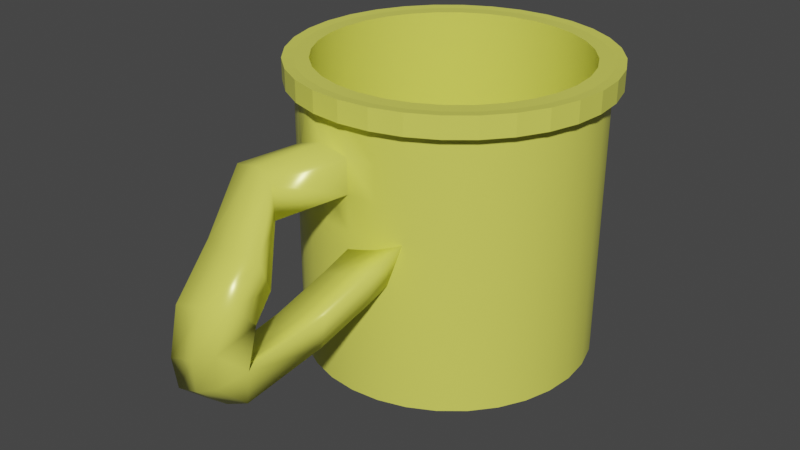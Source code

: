 # Source: pipe.blend  (saved by Blender 2.91.10; exported with 4.5.12 LTS)
import bpy
from mathutils import Matrix  # noqa: F401  (used for matrix-valued properties, if any)

bpy.ops.wm.read_factory_settings(use_empty=True)
scene = bpy.context.scene
scene.name = 'Scene'

# ---- collections
col_collection = bpy.data.collections.new('Collection'); scene.collection.children.link(col_collection)

# ---- materials (node trees are filled in below, after node groups)
mat_material = bpy.data.materials.new('Material')
mat_material.use_transparent_shadow = False

# ---- material node trees
mat_material.use_nodes = True; mat_material.node_tree.nodes.clear()
_N = mat_material.node_tree.nodes; _L = mat_material.node_tree.links
n0 = _N.new('ShaderNodeBsdfPrincipled'); n0.name = 'Principled BSDF'; n0.location = (10, 300)
n0.distribution = 'GGX'
n0.subsurface_method = 'BURLEY'
n0.inputs[0].default_value = (0.7814, 0.8, 0.1204, 1.0)
n0.inputs[1].default_value = 0.04255
n0.inputs[2].default_value = 0.2447
n0.inputs[3].default_value = 1.45
n0.inputs[13].default_value = 0.1879
n0.inputs[27].default_value = (0.0, 0.0, 0.0, 1.0)
n0.inputs[28].default_value = 1.0
n1 = _N.new('ShaderNodeOutputMaterial'); n1.name = 'Material Output'; n1.location = (300, 300)
_L.new(n0.outputs[0], n1.inputs[0])
n1.is_active_output = True

# ---- world
world_world = bpy.data.worlds.new('World'); scene.world = world_world
world_world.use_nodes = True; world_world.node_tree.nodes.clear()
_N = world_world.node_tree.nodes; _L = world_world.node_tree.links
n0 = _N.new('ShaderNodeOutputWorld'); n0.name = 'World Output'; n0.location = (300, 300)
n1 = _N.new('ShaderNodeBackground'); n1.name = 'Background'; n1.location = (10, 300)
n1.inputs[0].default_value = (0.05088, 0.05088, 0.05088, 1.0)
_L.new(n1.outputs[0], n0.inputs[0])
n0.is_active_output = True
world_world.color = (0.05088, 0.05088, 0.05088)
world_world.use_sun_shadow = False
world_world.sun_shadow_jitter_overblur = 0.0

# ---- meshes
me_cylinder = bpy.data.meshes.new('Cylinder')
me_cylinder.from_pydata([(0.0, 0.1874, -0.1874), (-7.169e-09, 0.1686, 0.1874), (0.03656, 0.1838, -0.1874), (0.0329, 0.1654, 0.1874), (0.07171, 0.1731, -0.1874), (0.06453, 0.1558, 0.1874), (0.1041, 0.1558, -0.1874), (0.09368, 0.1402, 0.1874), (0.1325, 0.1325, -0.1874), (0.1192, 0.1192, 0.1874), (0.1558, 0.1041, -0.1874), (0.1402, 0.09368, 0.1874), (0.1731, 0.07171, -0.1874), (0.1558, 0.06453, 0.1874), (0.1838, 0.03656, -0.1874), (0.1654, 0.0329, 0.1874), (0.1874, 1.415e-08, -0.1874), (0.1686, 1.127e-08, 0.1874), (0.1838, -0.03656, -0.1874), (0.1654, -0.0329, 0.1874), (0.1731, -0.07171, -0.1874), (0.1558, -0.06453, 0.1874), (0.1558, -0.1041, -0.1874), (0.1402, -0.09368, 0.1874), (0.1325, -0.1325, -0.1874), (0.1192, -0.1192, 0.1874), (0.1041, -0.1558, -0.1874), (0.09368, -0.1402, 0.1874), (0.07171, -0.1731, -0.1874), (0.06453, -0.1558, 0.1874), (0.03656, -0.1838, -0.1874), (0.0329, -0.1654, 0.1874), (-6.106e-08, -0.1874, -0.1874), (-5.53e-08, -0.1686, 0.1874), (-0.03656, -0.1838, -0.1874), (-0.0329, -0.1654, 0.1874), (-0.07171, -0.1731, -0.1874), (-0.06453, -0.1558, 0.1874), (-0.1041, -0.1558, -0.1874), (-0.09368, -0.1402, 0.1874), (-0.1325, -0.1325, -0.1874), (-0.1192, -0.1192, 0.1874), (-0.1558, -0.1041, -0.1874), (-0.1402, -0.09368, 0.1874), (-0.1731, -0.07171, -0.1874), (-0.1558, -0.06453, 0.1874), (-0.1838, -0.03656, -0.1874), (-0.1654, -0.0329, 0.1874), (-0.1874, 1.809e-07, -0.1874), (-0.1686, 1.638e-07, 0.1874), (-0.1838, 0.03656, -0.1874), (-0.1654, 0.0329, 0.1874), (-0.1731, 0.07171, -0.1874), (-0.1558, 0.06453, 0.1874), (-0.1558, 0.1041, -0.1874), (-0.1402, 0.09368, 0.1874), (-0.1325, 0.1325, -0.1874), (-0.1192, 0.1192, 0.1874), (-0.1041, 0.1558, -0.1874), (-0.09368, 0.1402, 0.1874), (-0.07171, 0.1731, -0.1874), (-0.06453, 0.1558, 0.1874), (-0.03656, 0.1838, -0.1874), (-0.0329, 0.1654, 0.1874), (0.03656, 0.1838, 0.1874), (0.0, 0.1874, 0.1874), (0.07171, 0.1731, 0.1874), (0.1041, 0.1558, 0.1874), (0.1325, 0.1325, 0.1874), (0.1558, 0.1041, 0.1874), (0.1731, 0.07171, 0.1874), (0.1838, 0.03656, 0.1874), (0.1874, 1.415e-08, 0.1874), (0.1838, -0.03656, 0.1874), (0.1731, -0.07171, 0.1874), (0.1558, -0.1041, 0.1874), (0.1325, -0.1325, 0.1874), (0.1041, -0.1558, 0.1874), (0.07171, -0.1731, 0.1874), (0.03656, -0.1838, 0.1874), (-6.106e-08, -0.1874, 0.1874), (-0.03656, -0.1838, 0.1874), (-0.07171, -0.1731, 0.1874), (-0.1041, -0.1558, 0.1874), (-0.1325, -0.1325, 0.1874), (-0.1558, -0.1041, 0.1874), (-0.1731, -0.07171, 0.1874), (-0.1838, -0.03656, 0.1874), (-0.1874, 1.809e-07, 0.1874), (-0.1838, 0.03656, 0.1874), (-0.1731, 0.07171, 0.1874), (-0.1558, 0.1041, 0.1874), (-0.1325, 0.1325, 0.1874), (-0.1041, 0.1558, 0.1874), (-0.07171, 0.1731, 0.1874), (-0.03656, 0.1838, 0.1874), (0.0329, 0.1654, 0.1449), (-1.018e-08, 0.1686, 0.1449), (0.06453, 0.1558, 0.1449), (0.09368, 0.1402, 0.1449), (0.1192, 0.1192, 0.1449), (0.1402, 0.09368, 0.1449), (0.1558, 0.06453, 0.1449), (0.1654, 0.0329, 0.1449), (0.1686, 1.127e-08, 0.1449), (0.1654, -0.0329, 0.1449), (0.1558, -0.06453, 0.1449), (0.1402, -0.09368, 0.1449), (0.1192, -0.1192, 0.1449), (0.09368, -0.1402, 0.1449), (0.06453, -0.1558, 0.1449), (0.0329, -0.1654, 0.1449), (-5.831e-08, -0.1686, 0.1449), (-0.0329, -0.1654, 0.1449), (-0.06453, -0.1558, 0.1449), (-0.09368, -0.1402, 0.1449), (-0.1192, -0.1192, 0.1449), (-0.1402, -0.09368, 0.1449), (-0.1558, -0.06453, 0.1449), (-0.1654, -0.0329, 0.1449), (-0.1686, 1.638e-07, 0.1449), (-0.1654, 0.0329, 0.1449), (-0.1558, 0.06453, 0.1449), (-0.1402, 0.09368, 0.1449), (-0.1192, 0.1192, 0.1449), (-0.09368, 0.1402, 0.1449), (-0.06453, 0.1558, 0.1449), (-0.0329, 0.1654, 0.1449), (0.0, 0.1874, 0.1624), (0.03656, 0.1838, 0.1624), (0.07171, 0.1731, 0.1624), (0.1041, 0.1558, 0.1624), (0.1325, 0.1325, 0.1624), (0.1558, 0.1041, 0.1624), (0.1731, 0.07171, 0.1624), (0.1838, 0.03656, 0.1624), (0.1874, 1.415e-08, 0.1624), (0.1838, -0.03656, 0.1624), (0.1731, -0.07171, 0.1624), (0.1558, -0.1041, 0.1624), (0.1325, -0.1325, 0.1624), (0.1041, -0.1558, 0.1624), (0.07171, -0.1731, 0.1624), (0.03656, -0.1838, 0.1624), (-6.106e-08, -0.1874, 0.1624), (-0.03656, -0.1838, 0.1624), (-0.07171, -0.1731, 0.1624), (-0.1041, -0.1558, 0.1624), (-0.1325, -0.1325, 0.1624), (-0.1558, -0.1041, 0.1624), (-0.1731, -0.07171, 0.1624), (-0.1838, -0.03656, 0.1624), (-0.1874, 1.809e-07, 0.1624), (-0.1838, 0.03656, 0.1624), (-0.1731, 0.07171, 0.1624), (-0.1558, 0.1041, 0.1624), (-0.1325, 0.1325, 0.1624), (-0.1041, 0.1558, 0.1624), (-0.07171, 0.1731, 0.1624), (-0.03656, 0.1838, 0.1624), (0.03912, 0.1967, 0.1883), (-1.562e-09, 0.2005, 0.1883), (-1.562e-09, 0.2005, 0.1615), (0.07674, 0.1853, 0.1883), (0.1114, 0.1667, 0.1883), (0.1418, 0.1418, 0.1883), (0.1667, 0.1114, 0.1883), (0.1853, 0.07674, 0.1883), (0.1967, 0.03912, 0.1883), (0.2005, 1.131e-08, 0.1883), (0.1967, -0.03912, 0.1883), (0.1853, -0.07674, 0.1883), (0.1667, -0.1114, 0.1883), (0.1418, -0.1418, 0.1883), (0.1114, -0.1667, 0.1883), (0.07674, -0.1853, 0.1883), (0.03912, -0.1967, 0.1883), (-6.69e-08, -0.2005, 0.1883), (-0.03912, -0.1967, 0.1883), (-0.07674, -0.1853, 0.1883), (-0.1114, -0.1667, 0.1883), (-0.1418, -0.1418, 0.1883), (-0.1667, -0.1114, 0.1883), (-0.1853, -0.07674, 0.1883), (-0.1967, -0.03912, 0.1883), (-0.2005, 1.898e-07, 0.1883), (-0.1967, 0.03912, 0.1883), (-0.1853, 0.07674, 0.1883), (-0.1667, 0.1114, 0.1883), (-0.1418, 0.1418, 0.1883), (-0.1114, 0.1667, 0.1883), (-0.07674, 0.1853, 0.1883), (-0.03912, 0.1967, 0.1883), (0.03912, 0.1967, 0.1615), (0.07674, 0.1853, 0.1615), (0.1114, 0.1667, 0.1615), (0.1418, 0.1418, 0.1615), (0.1667, 0.1114, 0.1615), (0.1853, 0.07674, 0.1615), (0.1967, 0.03912, 0.1615), (0.2005, 1.131e-08, 0.1615), (0.1967, -0.03912, 0.1615), (0.1853, -0.07674, 0.1615), (0.1667, -0.1114, 0.1615), (0.1418, -0.1418, 0.1615), (0.1114, -0.1667, 0.1615), (0.07674, -0.1853, 0.1615), (0.03912, -0.1967, 0.1615), (-6.69e-08, -0.2005, 0.1615), (-0.03912, -0.1967, 0.1615), (-0.07674, -0.1853, 0.1615), (-0.1114, -0.1667, 0.1615), (-0.1418, -0.1418, 0.1615), (-0.1667, -0.1114, 0.1615), (-0.1853, -0.07674, 0.1615), (-0.1967, -0.03912, 0.1615), (-0.2005, 1.898e-07, 0.1615), (-0.1967, 0.03912, 0.1615), (-0.1853, 0.07674, 0.1615), (-0.1667, 0.1114, 0.1615), (-0.1418, 0.1418, 0.1615), (-0.1114, 0.1667, 0.1615), (-0.07674, 0.1853, 0.1615), (-0.03912, 0.1967, 0.1615), (0.0329, 0.1654, -0.1497), (-2.32e-08, 0.1686, -0.1497), (0.06453, 0.1558, -0.1497), (0.09368, 0.1402, -0.1497), (0.1192, 0.1192, -0.1497), (0.1402, 0.09368, -0.1497), (0.1558, 0.06453, -0.1497), (0.1654, 0.0329, -0.1497), (0.1686, 1.127e-08, -0.1497), (0.1654, -0.0329, -0.1497), (0.1558, -0.06453, -0.1497), (0.1402, -0.09368, -0.1497), (0.1192, -0.1192, -0.1497), (0.09368, -0.1402, -0.1497), (0.06453, -0.1558, -0.1497), (0.0329, -0.1654, -0.1497), (-7.133e-08, -0.1686, -0.1497), (-0.0329, -0.1654, -0.1497), (-0.06453, -0.1558, -0.1497), (-0.09368, -0.1402, -0.1497), (-0.1192, -0.1192, -0.1497), (-0.1402, -0.09368, -0.1497), (-0.1558, -0.06453, -0.1497), (-0.1654, -0.0329, -0.1497), (-0.1686, 1.638e-07, -0.1497), (-0.1654, 0.0329, -0.1497), (-0.1558, 0.06453, -0.1497), (-0.1402, 0.09368, -0.1497), (-0.1192, 0.1192, -0.1497), (-0.09368, 0.1402, -0.1497), (-0.06453, 0.1558, -0.1497), (-0.0329, 0.1654, -0.1497), (0.03656, 0.1838, 0.0731), (0.07171, 0.1731, 0.0731), (0.1041, 0.1558, 0.0731), (0.1325, 0.1325, 0.0731), (0.1558, 0.1041, 0.0731), (0.1731, 0.07171, 0.0731), (0.1838, 0.03656, 0.0731), (0.1874, 1.415e-08, 0.0731), (0.1838, -0.03656, 0.0731), (0.1731, -0.07171, 0.0731), (0.1558, -0.1041, 0.0731), (0.1325, -0.1325, 0.0731), (0.1041, -0.1558, 0.0731), (0.07171, -0.1731, 0.0731), (0.03656, -0.1838, 0.0731), (-6.106e-08, -0.1874, 0.0731), (-0.03656, -0.1838, 0.0731), (-0.07171, -0.1731, 0.0731), (-0.1041, -0.1558, 0.0731), (-0.1325, -0.1325, 0.0731), (-0.1558, -0.1041, 0.0731), (-0.1731, -0.07171, 0.0731), (-0.1838, -0.03656, 0.0731), (-0.1874, 1.809e-07, 0.0731), (-0.1838, 0.03656, 0.0731), (-0.1731, 0.07171, 0.0731), (-0.1558, 0.1041, 0.0731), (-0.1325, 0.1325, 0.0731), (-0.1041, 0.1558, 0.0731), (-0.07171, 0.1731, 0.0731), (-0.03656, 0.1838, 0.0731), (0.0, 0.1874, 0.0731), (0.03656, 0.1838, 0.02718), (0.07171, 0.1731, 0.02718), (0.1041, 0.1558, 0.02718), (0.1325, 0.1325, 0.02718), (0.1558, 0.1041, 0.02718), (0.1731, 0.07171, 0.02718), (0.1838, 0.03656, 0.02718), (0.1874, 1.415e-08, 0.02718), (0.1838, -0.03656, 0.02718), (0.1731, -0.07171, 0.02718), (0.1558, -0.1041, 0.02718), (0.1325, -0.1325, 0.02718), (0.1041, -0.1558, 0.02718), (0.07171, -0.1731, 0.02718), (0.03656, -0.1838, 0.02718), (-6.106e-08, -0.1874, 0.02718), (-0.03656, -0.1838, 0.02718), (-0.07171, -0.1731, 0.02718), (-0.1041, -0.1558, 0.02718), (-0.1325, -0.1325, 0.02718), (-0.1558, -0.1041, 0.02718), (-0.1731, -0.07171, 0.02718), (-0.1838, -0.03656, 0.02718), (-0.1874, 1.809e-07, 0.02718), (-0.1838, 0.03656, 0.02718), (-0.1731, 0.07171, 0.02718), (-0.1558, 0.1041, 0.02718), (-0.1325, 0.1325, 0.02718), (-0.1041, 0.1558, 0.02718), (-0.07171, 0.1731, 0.02718), (-0.03656, 0.1838, 0.02718), (0.0, 0.1874, 0.02718), (0.0, 0.1874, 0.1178), (0.03656, 0.1838, 0.1178), (0.07171, 0.1731, 0.1178), (0.1041, 0.1558, 0.1178), (0.1325, 0.1325, 0.1178), (0.1558, 0.1041, 0.1178), (0.1731, 0.07171, 0.1178), (0.1838, 0.03656, 0.1178), (0.1874, 1.415e-08, 0.1178), (0.1838, -0.03656, 0.1178), (0.1731, -0.07171, 0.1178), (0.1558, -0.1041, 0.1178), (0.1325, -0.1325, 0.1178), (0.1041, -0.1558, 0.1178), (0.07171, -0.1731, 0.1178), (0.03656, -0.1838, 0.1178), (-6.106e-08, -0.1874, 0.1178), (-0.04516, -0.1797, 0.1214), (-0.07997, -0.1759, 0.1103), (-0.1041, -0.1558, 0.1178), (-0.1325, -0.1325, 0.1178), (-0.1558, -0.1041, 0.1178), (-0.1731, -0.07171, 0.1178), (-0.1838, -0.03656, 0.1178), (-0.1874, 1.809e-07, 0.1178), (-0.1838, 0.03656, 0.1178), (-0.1731, 0.07171, 0.1178), (-0.1558, 0.1041, 0.1178), (-0.1325, 0.1325, 0.1178), (-0.1041, 0.1558, 0.1178), (-0.07171, 0.1731, 0.1178), (-0.03656, 0.1838, 0.1178), (-0.01715, -0.2837, 0.1142), (-0.02047, -0.2787, 0.06991), (-0.04467, -0.2771, 0.1249), (-0.05685, -0.2748, 0.07308), (-0.0804, -0.2728, 0.1175), (-0.09171, -0.2638, 0.07692), (0.01216, -0.3349, 0.05486), (0.009234, -0.3181, 0.01358), (-0.02426, -0.3396, 0.05551), (-0.02719, -0.3229, 0.01423), (-0.06079, -0.3377, 0.05888), (-0.06372, -0.3209, 0.0176), (0.01596, -0.3776, 0.02496), (0.01847, -0.3498, -0.009908), (-0.01751, -0.3882, 0.01413), (-0.015, -0.3604, -0.02074), (-0.05326, -0.3933, 0.007446), (-0.05075, -0.3655, -0.02743), (-0.0009661, -0.3905, -0.03605), (0.0101, -0.3569, -0.0668), (-0.03359, -0.3955, -0.05218), (-0.02328, -0.3619, -0.08131), (-0.0685, -0.3956, -0.06361), (-0.05861, -0.3616, -0.09137), (-0.01866, -0.3791, -0.09112), (-0.005857, -0.348, -0.1201), (-0.05117, -0.3804, -0.1082), (-0.03905, -0.3493, -0.1357), (-0.08565, -0.3768, -0.1203), (-0.07388, -0.3455, -0.1468), (-0.02654, -0.2764, -0.04756), (-0.04265, -0.2617, -0.1031), (0.04268, -0.2719, -0.02445), (0.008965, -0.2769, -0.03817), (0.02583, -0.2644, -0.07765), (-0.007676, -0.2658, -0.09264), (-0.008111, -0.22, -0.01268), (-0.02417, -0.2053, -0.06824), (0.06109, -0.2156, 0.0105), (0.02739, -0.2205, -0.003254), (0.04429, -0.208, -0.0427), (0.01079, -0.2094, -0.05773), (0.0006865, -0.1745, 0.01174), (-0.01606, -0.1719, -0.04548), (0.06922, -0.1607, 0.03311), (0.03607, -0.1706, 0.02081), (0.05224, -0.1646, -0.02043), (0.01904, -0.1713, -0.03466)], [], [(70, 71, 168, 167), (134, 133, 197, 198), (135, 134, 198, 199), (87, 88, 185, 184), (136, 135, 199, 200), (78, 79, 176, 175), (69, 70, 167, 166), (137, 136, 200, 201), (95, 65, 161, 192), (138, 137, 201, 202), (86, 87, 184, 183), (139, 138, 202, 203), (77, 78, 175, 174), (68, 69, 166, 165), (140, 139, 203, 204), (94, 95, 192, 191), (141, 140, 204, 205), (85, 86, 183, 182), (142, 141, 205, 206), (76, 77, 174, 173), (67, 68, 165, 164), (143, 142, 206, 207), (93, 94, 191, 190), (144, 143, 207, 208), (84, 85, 182, 181), (145, 144, 208, 209), (75, 76, 173, 172), (66, 67, 164, 163), (146, 145, 209, 210), (92, 93, 190, 189), (13, 11, 101, 102), (147, 146, 210, 211), (83, 84, 181, 180), (0, 2, 4, 6, 8, 10, 12, 14, 16, 18, 20, 22, 24, 26, 28, 30, 32, 34, 36, 38, 40, 42, 44, 46, 48, 50, 52, 54, 56, 58, 60, 62), (1, 3, 64, 65), (3, 5, 66, 64), (5, 7, 67, 66), (7, 9, 68, 67), (9, 11, 69, 68), (11, 13, 70, 69), (13, 15, 71, 70), (15, 17, 72, 71), (17, 19, 73, 72), (19, 21, 74, 73), (21, 23, 75, 74), (23, 25, 76, 75), (25, 27, 77, 76), (27, 29, 78, 77), (29, 31, 79, 78), (31, 33, 80, 79), (33, 35, 81, 80), (35, 37, 82, 81), (37, 39, 83, 82), (39, 41, 84, 83), (41, 43, 85, 84), (43, 45, 86, 85), (45, 47, 87, 86), (47, 49, 88, 87), (49, 51, 89, 88), (51, 53, 90, 89), (53, 55, 91, 90), (55, 57, 92, 91), (57, 59, 93, 92), (59, 61, 94, 93), (61, 63, 95, 94), (63, 1, 65, 95), (122, 121, 249, 250), (41, 39, 115, 116), (15, 13, 102, 103), (43, 41, 116, 117), (17, 15, 103, 104), (45, 43, 117, 118), (19, 17, 104, 105), (47, 45, 118, 119), (21, 19, 105, 106), (49, 47, 119, 120), (23, 21, 106, 107), (51, 49, 120, 121), (25, 23, 107, 108), (53, 51, 121, 122), (27, 25, 108, 109), (55, 53, 122, 123), (29, 27, 109, 110), (3, 1, 97, 96), (57, 55, 123, 124), (31, 29, 110, 111), (5, 3, 96, 98), (59, 57, 124, 125), (33, 31, 111, 112), (7, 5, 98, 99), (61, 59, 125, 126), (35, 33, 112, 113), (9, 7, 99, 100), (63, 61, 126, 127), (37, 35, 113, 114), (11, 9, 100, 101), (1, 63, 127, 97), (39, 37, 114, 115), (351, 159, 128, 320), (350, 158, 159, 351), (349, 157, 158, 350), (348, 156, 157, 349), (347, 155, 156, 348), (346, 154, 155, 347), (345, 153, 154, 346), (344, 152, 153, 345), (343, 151, 152, 344), (342, 150, 151, 343), (341, 149, 150, 342), (340, 148, 149, 341), (339, 147, 148, 340), (338, 146, 147, 339), (337, 145, 146, 338), (336, 144, 145, 337), (335, 143, 144, 336), (334, 142, 143, 335), (333, 141, 142, 334), (332, 140, 141, 333), (331, 139, 140, 332), (330, 138, 139, 331), (329, 137, 138, 330), (328, 136, 137, 329), (327, 135, 136, 328), (326, 134, 135, 327), (325, 133, 134, 326), (324, 132, 133, 325), (323, 131, 132, 324), (322, 130, 131, 323), (321, 129, 130, 322), (320, 128, 129, 321), (162, 161, 160, 193), (193, 160, 163, 194), (194, 163, 164, 195), (195, 164, 165, 196), (196, 165, 166, 197), (197, 166, 167, 198), (198, 167, 168, 199), (199, 168, 169, 200), (200, 169, 170, 201), (201, 170, 171, 202), (202, 171, 172, 203), (203, 172, 173, 204), (204, 173, 174, 205), (205, 174, 175, 206), (206, 175, 176, 207), (207, 176, 177, 208), (208, 177, 178, 209), (209, 178, 179, 210), (210, 179, 180, 211), (211, 180, 181, 212), (212, 181, 182, 213), (213, 182, 183, 214), (214, 183, 184, 215), (215, 184, 185, 216), (216, 185, 186, 217), (217, 186, 187, 218), (218, 187, 188, 219), (219, 188, 189, 220), (220, 189, 190, 221), (221, 190, 191, 222), (222, 191, 192, 223), (223, 192, 161, 162), (128, 159, 223, 162), (79, 80, 177, 176), (133, 132, 196, 197), (159, 158, 222, 223), (88, 89, 186, 185), (132, 131, 195, 196), (158, 157, 221, 222), (131, 130, 194, 195), (71, 72, 169, 168), (157, 156, 220, 221), (80, 81, 178, 177), (130, 129, 193, 194), (156, 155, 219, 220), (89, 90, 187, 186), (129, 128, 162, 193), (155, 154, 218, 219), (72, 73, 170, 169), (154, 153, 217, 218), (81, 82, 179, 178), (65, 64, 160, 161), (153, 152, 216, 217), (90, 91, 188, 187), (152, 151, 215, 216), (73, 74, 171, 170), (151, 150, 214, 215), (82, 83, 180, 179), (150, 149, 213, 214), (91, 92, 189, 188), (64, 66, 163, 160), (149, 148, 212, 213), (74, 75, 172, 171), (148, 147, 211, 212), (224, 225, 255, 254, 253, 252, 251, 250, 249, 248, 247, 246, 245, 244, 243, 242, 241, 240, 239, 238, 237, 236, 235, 234, 233, 232, 231, 230, 229, 228, 227, 226), (109, 108, 236, 237), (123, 122, 250, 251), (110, 109, 237, 238), (96, 97, 225, 224), (124, 123, 251, 252), (111, 110, 238, 239), (98, 96, 224, 226), (125, 124, 252, 253), (112, 111, 239, 240), (99, 98, 226, 227), (126, 125, 253, 254), (113, 112, 240, 241), (100, 99, 227, 228), (127, 126, 254, 255), (114, 113, 241, 242), (101, 100, 228, 229), (97, 127, 255, 225), (115, 114, 242, 243), (102, 101, 229, 230), (116, 115, 243, 244), (103, 102, 230, 231), (117, 116, 244, 245), (104, 103, 231, 232), (118, 117, 245, 246), (105, 104, 232, 233), (119, 118, 246, 247), (106, 105, 233, 234), (120, 119, 247, 248), (107, 106, 234, 235), (121, 120, 248, 249), (108, 107, 235, 236), (319, 287, 256, 288), (288, 256, 257, 289), (289, 257, 258, 290), (290, 258, 259, 291), (291, 259, 260, 292), (292, 260, 261, 293), (293, 261, 262, 294), (294, 262, 263, 295), (295, 263, 264, 296), (296, 264, 265, 297), (297, 265, 266, 298), (298, 266, 267, 299), (299, 267, 268, 300), (300, 268, 269, 301), (301, 269, 270, 302), (302, 270, 271, 303), (303, 271, 272, 304), (304, 272, 273, 305), (305, 273, 274, 306), (306, 274, 275, 307), (307, 275, 276, 308), (308, 276, 277, 309), (309, 277, 278, 310), (310, 278, 279, 311), (311, 279, 280, 312), (312, 280, 281, 313), (313, 281, 282, 314), (314, 282, 283, 315), (315, 283, 284, 316), (316, 284, 285, 317), (317, 285, 286, 318), (318, 286, 287, 319), (62, 318, 319, 0), (60, 317, 318, 62), (58, 316, 317, 60), (56, 315, 316, 58), (54, 314, 315, 56), (52, 313, 314, 54), (50, 312, 313, 52), (48, 311, 312, 50), (46, 310, 311, 48), (44, 309, 310, 46), (42, 308, 309, 44), (40, 307, 308, 42), (38, 306, 307, 40), (36, 305, 306, 38), (34, 304, 305, 36), (32, 303, 304, 34), (30, 302, 303, 32), (28, 301, 302, 30), (26, 300, 301, 28), (24, 299, 300, 26), (22, 298, 299, 24), (20, 297, 298, 22), (18, 296, 297, 20), (16, 295, 296, 18), (14, 294, 295, 16), (12, 293, 294, 14), (10, 292, 293, 12), (8, 291, 292, 10), (6, 290, 291, 8), (4, 289, 290, 6), (2, 288, 289, 4), (0, 319, 288, 2), (287, 320, 321, 256), (256, 321, 322, 257), (257, 322, 323, 258), (258, 323, 324, 259), (259, 324, 325, 260), (260, 325, 326, 261), (261, 326, 327, 262), (262, 327, 328, 263), (263, 328, 329, 264), (264, 329, 330, 265), (265, 330, 331, 266), (266, 331, 332, 267), (267, 332, 333, 268), (268, 333, 334, 269), (269, 334, 335, 270), (270, 335, 336, 271), (271, 336, 352, 353), (338, 273, 357, 356), (273, 338, 339, 274), (274, 339, 340, 275), (275, 340, 341, 276), (276, 341, 342, 277), (277, 342, 343, 278), (278, 343, 344, 279), (279, 344, 345, 280), (280, 345, 346, 281), (281, 346, 347, 282), (282, 347, 348, 283), (283, 348, 349, 284), (284, 349, 350, 285), (285, 350, 351, 286), (286, 351, 320, 287), (355, 353, 359, 361), (352, 354, 360, 358), (272, 271, 353, 355), (336, 337, 354, 352), (273, 272, 355, 357), (337, 338, 356, 354), (362, 363, 369, 368), (363, 361, 367, 369), (354, 356, 362, 360), (357, 355, 361, 363), (356, 357, 363, 362), (353, 352, 358, 359), (366, 368, 374, 372), (367, 365, 371, 373), (359, 358, 364, 365), (358, 360, 366, 364), (361, 359, 365, 367), (360, 362, 368, 366), (371, 370, 376, 377), (374, 375, 381, 380), (369, 367, 373, 375), (368, 369, 375, 374), (365, 364, 370, 371), (364, 366, 372, 370), (377, 376, 378, 379), (379, 378, 380, 381), (370, 372, 378, 376), (371, 377, 386, 384), (372, 374, 380, 378), (381, 375, 382, 383), (382, 385, 391, 388), (387, 383, 389, 393), (375, 373, 385, 382), (377, 379, 387, 386), (379, 381, 383, 387), (373, 371, 384, 385), (392, 393, 399, 398), (390, 392, 398, 396), (383, 382, 388, 389), (384, 386, 392, 390), (386, 387, 393, 392), (385, 384, 390, 391), (397, 396, 398, 399), (394, 397, 399, 395), (391, 390, 396, 397), (393, 389, 395, 399), (388, 391, 397, 394), (389, 388, 394, 395)])
me_cylinder.polygons.foreach_set('use_smooth', [0, 0, 0, 0, 0, 0, 0, 0, 0, 0, 0, 0, 0, 0, 0, 0, 0, 0, 0, 0, 0, 0, 0, 0, 0, 0, 0, 0, 0, 0, 1, 0, 0, 0, 0, 0, 0, 0, 0, 0, 0, 0, 0, 0, 0, 0, 0, 0, 0, 0, 0, 0, 0, 0, 0, 0, 0, 0, 0, 0, 0, 0, 0, 0, 0, 0, 1, 1, 1, 1, 1, 1, 1, 1, 1, 1, 1, 1, 1, 1, 1, 1, 1, 1, 1, 1, 1, 1, 1, 1, 1, 1, 1, 1, 1, 1, 1, 1, 1, 1, 1, 1, 1, 1, 1, 1, 1, 1, 1, 1, 1, 1, 1, 1, 1, 1, 1, 1, 1, 1, 1, 1, 1, 1, 1, 1, 1, 1, 1, 1, 0, 0, 0, 0, 0, 0, 0, 0, 0, 0, 0, 0, 0, 0, 0, 0, 0, 0, 0, 0, 0, 0, 0, 0, 0, 0, 0, 0, 0, 0, 0, 0, 0, 0, 0, 0, 0, 0, 0, 0, 0, 0, 0, 0, 0, 0, 0, 0, 0, 0, 0, 0, 0, 0, 0, 0, 0, 0, 0, 0, 0, 0, 0, 0, 0, 1, 1, 1, 1, 1, 1, 1, 1, 1, 1, 1, 1, 1, 1, 1, 1, 1, 1, 1, 1, 1, 1, 1, 1, 1, 1, 1, 1, 1, 1, 1, 1, 1, 1, 1, 1, 1, 1, 1, 1, 1, 1, 1, 1, 1, 1, 1, 1, 1, 1, 1, 1, 1, 1, 1, 1, 1, 1, 1, 1, 1, 1, 1, 1, 1, 1, 1, 1, 1, 1, 1, 1, 1, 1, 1, 1, 1, 1, 1, 1, 1, 1, 1, 1, 1, 1, 1, 1, 1, 1, 1, 1, 1, 1, 1, 1, 1, 1, 1, 1, 1, 1, 1, 1, 1, 1, 1, 1, 1, 1, 1, 1, 1, 1, 1, 1, 1, 1, 1, 1, 1, 1, 1, 1, 1, 1, 1, 1, 1, 1, 1, 1, 1, 1, 1, 1, 1, 1, 1, 1, 1, 1, 1, 1, 1, 1, 1, 1, 1, 1, 1, 1, 1, 1, 1, 1, 1, 1, 1, 1, 1, 1, 1, 1, 1, 1, 1, 1, 1, 1, 1, 1, 1, 1, 1])
_k = set([(1, 3), (1, 63), (3, 5), (5, 7), (7, 9), (9, 11), (11, 13), (13, 15), (15, 17), (17, 19), (19, 21), (21, 23), (23, 25), (25, 27), (27, 29), (29, 31), (31, 33), (33, 35), (35, 37), (37, 39), (39, 41), (41, 43), (43, 45), (45, 47), (47, 49), (49, 51), (51, 53), (53, 55), (55, 57), (57, 59), (59, 61), (61, 63)])
me_cylinder.attributes.new('sharp_edge', 'BOOLEAN', 'EDGE').data.foreach_set('value', [ (min(e.vertices), max(e.vertices)) in _k for e in me_cylinder.edges])
_uv = me_cylinder.uv_layers.new(name='UVMap')
_uv.uv.foreach_set('vector', [0.4717, 0.3418, 0.4854, 0.2968, 0.4854, 0.2968, 0.4717, 0.3418, 0.8125, 0.9667, 0.8438, 0.9667, 0.8438, 0.9667, 0.8125, 0.9667, 0.7812, 0.9667, 0.8125, 0.9667, 0.8125, 0.9667, 0.7812, 0.9667, 0.01461, 0.2032, 0.01, 0.25, 0.01, 0.25, 0.01461, 0.2032, 0.75, 0.9667, 0.7812, 0.9667, 0.7812, 0.9667, 0.75, 0.9667, 0.3418, 0.02827, 0.2968, 0.01461, 0.2968, 0.01461, 0.3418, 0.02827, 0.4496, 0.3833, 0.4717, 0.3418, 0.4717, 0.3418, 0.4496, 0.3833, 0.7188, 0.9667, 0.75, 0.9667, 0.75, 0.9667, 0.7188, 0.9667, 0.2032, 0.4854, 0.25, 0.49, 0.25, 0.49, 0.2032, 0.4854, 0.6875, 0.9667, 0.7188, 0.9667, 0.7188, 0.9667, 0.6875, 0.9667, 0.02827, 0.1582, 0.01461, 0.2032, 0.01461, 0.2032, 0.02827, 0.1582, 0.6562, 0.9667, 0.6875, 0.9667, 0.6875, 0.9667, 0.6562, 0.9667, 0.3833, 0.05045, 0.3418, 0.02827, 0.3418, 0.02827, 0.3833, 0.05045, 0.4197, 0.4197, 0.4496, 0.3833, 0.4496, 0.3833, 0.4197, 0.4197, 0.625, 0.9667, 0.6562, 0.9667, 0.6562, 0.9667, 0.625, 0.9667, 0.1582, 0.4717, 0.2032, 0.4854, 0.2032, 0.4854, 0.1582, 0.4717, 0.5938, 0.9667, 0.625, 0.9667, 0.625, 0.9667, 0.5938, 0.9667, 0.05045, 0.1167, 0.02827, 0.1582, 0.02827, 0.1582, 0.05045, 0.1167, 0.5625, 0.9667, 0.5938, 0.9667, 0.5938, 0.9667, 0.5625, 0.9667, 0.4197, 0.08029, 0.3833, 0.05045, 0.3833, 0.05045, 0.4197, 0.08029, 0.3833, 0.4496, 0.4197, 0.4197, 0.4197, 0.4197, 0.3833, 0.4496, 0.5312, 0.9667, 0.5625, 0.9667, 0.5625, 0.9667, 0.5312, 0.9667, 0.1167, 0.4496, 0.1582, 0.4717, 0.1582, 0.4717, 0.1167, 0.4496, 0.5, 0.9667, 0.5312, 0.9667, 0.5312, 0.9667, 0.5, 0.9667, 0.08029, 0.08029, 0.05045, 0.1167, 0.05045, 0.1167, 0.08029, 0.08029, 0.4688, 0.9667, 0.5, 0.9667, 0.5, 0.9667, 0.4688, 0.9667, 0.4496, 0.1167, 0.4197, 0.08029, 0.4197, 0.08029, 0.4496, 0.1167, 0.3418, 0.4717, 0.3833, 0.4496, 0.3833, 0.4496, 0.3418, 0.4717, 0.4375, 0.9667, 0.4688, 0.9667, 0.4688, 0.9667, 0.4375, 0.9667, 0.08029, 0.4197, 0.1167, 0.4496, 0.1167, 0.4496, 0.08029, 0.4197, 0.4495, 0.3326, 0.4296, 0.37, 0.4296, 0.37, 0.4495, 0.3326, 0.4062, 0.9667, 0.4375, 0.9667, 0.4375, 0.9667, 0.4062, 0.9667, 0.1167, 0.05045, 0.08029, 0.08029, 0.08029, 0.08029, 0.1167, 0.05045, 0.75, 0.49, 0.7968, 0.4854, 0.8418, 0.4717, 0.8833, 0.4496, 0.9197, 0.4197, 0.9496, 0.3833, 0.9717, 0.3418, 0.9854, 0.2968, 0.99, 0.25, 0.9854, 0.2032, 0.9717, 0.1582, 0.9496, 0.1167, 0.9197, 0.08029, 0.8833, 0.05045, 0.8418, 0.02827, 0.7968, 0.01461, 0.75, 0.01, 0.7032, 0.01461, 0.6582, 0.02827, 0.6167, 0.05045, 0.5803, 0.08029, 0.5504, 0.1167, 0.5283, 0.1582, 0.5146, 0.2032, 0.51, 0.25, 0.5146, 0.2968, 0.5283, 0.3418, 0.5504, 0.3833, 0.5803, 0.4197, 0.6167, 0.4496, 0.6582, 0.4717, 0.7032, 0.4854, 0.25, 0.466, 0.2921, 0.4618, 0.2968, 0.4854, 0.25, 0.49, 0.2921, 0.4618, 0.3326, 0.4495, 0.3418, 0.4717, 0.2968, 0.4854, 0.3326, 0.4495, 0.37, 0.4296, 0.3833, 0.4496, 0.3418, 0.4717, 0.37, 0.4296, 0.4027, 0.4027, 0.4197, 0.4197, 0.3833, 0.4496, 0.4027, 0.4027, 0.4296, 0.37, 0.4496, 0.3833, 0.4197, 0.4197, 0.4296, 0.37, 0.4495, 0.3326, 0.4717, 0.3418, 0.4496, 0.3833, 0.4495, 0.3326, 0.4618, 0.2921, 0.4854, 0.2968, 0.4717, 0.3418, 0.4618, 0.2921, 0.466, 0.25, 0.49, 0.25, 0.4854, 0.2968, 0.466, 0.25, 0.4618, 0.2079, 0.4854, 0.2032, 0.49, 0.25, 0.4618, 0.2079, 0.4495, 0.1674, 0.4717, 0.1582, 0.4854, 0.2032, 0.4495, 0.1674, 0.4296, 0.13, 0.4496, 0.1167, 0.4717, 0.1582, 0.4296, 0.13, 0.4027, 0.0973, 0.4197, 0.08029, 0.4496, 0.1167, 0.4027, 0.0973, 0.37, 0.07044, 0.3833, 0.05045, 0.4197, 0.08029, 0.37, 0.07044, 0.3326, 0.05049, 0.3418, 0.02827, 0.3833, 0.05045, 0.3326, 0.05049, 0.2921, 0.0382, 0.2968, 0.01461, 0.3418, 0.02827, 0.2921, 0.0382, 0.25, 0.03405, 0.25, 0.01, 0.2968, 0.01461, 0.25, 0.03405, 0.2079, 0.0382, 0.2032, 0.01461, 0.25, 0.01, 0.2079, 0.0382, 0.1674, 0.05049, 0.1582, 0.02827, 0.2032, 0.01461, 0.1674, 0.05049, 0.13, 0.07044, 0.1167, 0.05045, 0.1582, 0.02827, 0.13, 0.07044, 0.0973, 0.0973, 0.08029, 0.08029, 0.1167, 0.05045, 0.0973, 0.0973, 0.07044, 0.13, 0.05045, 0.1167, 0.08029, 0.08029, 0.07044, 0.13, 0.05049, 0.1674, 0.02827, 0.1582, 0.05045, 0.1167, 0.05049, 0.1674, 0.0382, 0.2079, 0.01461, 0.2032, 0.02827, 0.1582, 0.0382, 0.2079, 0.03405, 0.25, 0.01, 0.25, 0.01461, 0.2032, 0.03405, 0.25, 0.0382, 0.2921, 0.01461, 0.2968, 0.01, 0.25, 0.0382, 0.2921, 0.05049, 0.3326, 0.02827, 0.3418, 0.01461, 0.2968, 0.05049, 0.3326, 0.07044, 0.37, 0.05045, 0.3833, 0.02827, 0.3418, 0.07044, 0.37, 0.0973, 0.4027, 0.08029, 0.4197, 0.05045, 0.3833, 0.0973, 0.4027, 0.13, 0.4296, 0.1167, 0.4496, 0.08029, 0.4197, 0.13, 0.4296, 0.1674, 0.4495, 0.1582, 0.4717, 0.1167, 0.4496, 0.1674, 0.4495, 0.2079, 0.4618, 0.2032, 0.4854, 0.1582, 0.4717, 0.2079, 0.4618, 0.25, 0.466, 0.25, 0.49, 0.2032, 0.4854, 0.05049, 0.3326, 0.0382, 0.2921, 0.0382, 0.2921, 0.05049, 0.3326, 0.0973, 0.0973, 0.13, 0.07044, 0.13, 0.07044, 0.0973, 0.0973, 0.4618, 0.2921, 0.4495, 0.3326, 0.4495, 0.3326, 0.4618, 0.2921, 0.07044, 0.13, 0.0973, 0.0973, 0.0973, 0.0973, 0.07044, 0.13, 0.466, 0.25, 0.4618, 0.2921, 0.4618, 0.2921, 0.466, 0.25, 0.05049, 0.1674, 0.07044, 0.13, 0.07044, 0.13, 0.05049, 0.1674, 0.4618, 0.2079, 0.466, 0.25, 0.466, 0.25, 0.4618, 0.2079, 0.0382, 0.2079, 0.05049, 0.1674, 0.05049, 0.1674, 0.0382, 0.2079, 0.4495, 0.1674, 0.4618, 0.2079, 0.4618, 0.2079, 0.4495, 0.1674, 0.03405, 0.25, 0.0382, 0.2079, 0.0382, 0.2079, 0.03405, 0.25, 0.4296, 0.13, 0.4495, 0.1674, 0.4495, 0.1674, 0.4296, 0.13, 0.0382, 0.2921, 0.03405, 0.25, 0.03405, 0.25, 0.0382, 0.2921, 0.4027, 0.0973, 0.4296, 0.13, 0.4296, 0.13, 0.4027, 0.0973, 0.05049, 0.3326, 0.0382, 0.2921, 0.0382, 0.2921, 0.05049, 0.3326, 0.37, 0.07044, 0.4027, 0.0973, 0.4027, 0.0973, 0.37, 0.07044, 0.07044, 0.37, 0.05049, 0.3326, 0.05049, 0.3326, 0.07044, 0.37, 0.3326, 0.05049, 0.37, 0.07044, 0.37, 0.07044, 0.3326, 0.05049, 0.2921, 0.4618, 0.25, 0.466, 0.25, 0.466, 0.2921, 0.4618, 0.0973, 0.4027, 0.07044, 0.37, 0.07044, 0.37, 0.0973, 0.4027, 0.2921, 0.0382, 0.3326, 0.05049, 0.3326, 0.05049, 0.2921, 0.0382, 0.3326, 0.4495, 0.2921, 0.4618, 0.2921, 0.4618, 0.3326, 0.4495, 0.13, 0.4296, 0.0973, 0.4027, 0.0973, 0.4027, 0.13, 0.4296, 0.25, 0.03405, 0.2921, 0.0382, 0.2921, 0.0382, 0.25, 0.03405, 0.37, 0.4296, 0.3326, 0.4495, 0.3326, 0.4495, 0.37, 0.4296, 0.1674, 0.4495, 0.13, 0.4296, 0.13, 0.4296, 0.1674, 0.4495, 0.2079, 0.0382, 0.25, 0.03405, 0.25, 0.03405, 0.2079, 0.0382, 0.4027, 0.4027, 0.37, 0.4296, 0.37, 0.4296, 0.4027, 0.4027, 0.2079, 0.4618, 0.1674, 0.4495, 0.1674, 0.4495, 0.2079, 0.4618, 0.1674, 0.05049, 0.2079, 0.0382, 0.2079, 0.0382, 0.1674, 0.05049, 0.4296, 0.37, 0.4027, 0.4027, 0.4027, 0.4027, 0.4296, 0.37, 0.25, 0.466, 0.2079, 0.4618, 0.2079, 0.4618, 0.25, 0.466, 0.13, 0.07044, 0.1674, 0.05049, 0.1674, 0.05049, 0.13, 0.07044, 0.03125, 0.9071, 0.03125, 0.9667, 0.0, 0.9667, 0.0, 0.9071, 0.0625, 0.9071, 0.0625, 0.9667, 0.03125, 0.9667, 0.03125, 0.9071, 0.09375, 0.9071, 0.09375, 0.9667, 0.0625, 0.9667, 0.0625, 0.9071, 0.125, 0.9071, 0.125, 0.9667, 0.09375, 0.9667, 0.09375, 0.9071, 0.1562, 0.9071, 0.1562, 0.9667, 0.125, 0.9667, 0.125, 0.9071, 0.1875, 0.9071, 0.1875, 0.9667, 0.1562, 0.9667, 0.1562, 0.9071, 0.2188, 0.9071, 0.2188, 0.9667, 0.1875, 0.9667, 0.1875, 0.9071, 0.25, 0.9071, 0.25, 0.9667, 0.2188, 0.9667, 0.2188, 0.9071, 0.2812, 0.9071, 0.2812, 0.9667, 0.25, 0.9667, 0.25, 0.9071, 0.3125, 0.9071, 0.3125, 0.9667, 0.2812, 0.9667, 0.2812, 0.9071, 0.3438, 0.9071, 0.3437, 0.9667, 0.3125, 0.9667, 0.3125, 0.9071, 0.375, 0.9071, 0.375, 0.9667, 0.3437, 0.9667, 0.3438, 0.9071, 0.4062, 0.9071, 0.4062, 0.9667, 0.375, 0.9667, 0.375, 0.9071, 0.4375, 0.9071, 0.4375, 0.9667, 0.4062, 0.9667, 0.4062, 0.9071, 0.4688, 0.9071, 0.4688, 0.9667, 0.4375, 0.9667, 0.4375, 0.9071, 0.5, 0.9071, 0.5, 0.9667, 0.4688, 0.9667, 0.4688, 0.9071, 0.5312, 0.9071, 0.5312, 0.9667, 0.5, 0.9667, 0.5, 0.9071, 0.5625, 0.9071, 0.5625, 0.9667, 0.5312, 0.9667, 0.5312, 0.9071, 0.5938, 0.9071, 0.5938, 0.9667, 0.5625, 0.9667, 0.5625, 0.9071, 0.625, 0.9071, 0.625, 0.9667, 0.5938, 0.9667, 0.5938, 0.9071, 0.6562, 0.9071, 0.6562, 0.9667, 0.625, 0.9667, 0.625, 0.9071, 0.6875, 0.9071, 0.6875, 0.9667, 0.6562, 0.9667, 0.6562, 0.9071, 0.7188, 0.9071, 0.7188, 0.9667, 0.6875, 0.9667, 0.6875, 0.9071, 0.75, 0.9071, 0.75, 0.9667, 0.7188, 0.9667, 0.7188, 0.9071, 0.7812, 0.9071, 0.7812, 0.9667, 0.75, 0.9667, 0.75, 0.9071, 0.8125, 0.9071, 0.8125, 0.9667, 0.7812, 0.9667, 0.7812, 0.9071, 0.8438, 0.9071, 0.8438, 0.9667, 0.8125, 0.9667, 0.8125, 0.9071, 0.875, 0.9071, 0.875, 0.9667, 0.8438, 0.9667, 0.8438, 0.9071, 0.9062, 0.9071, 0.9062, 0.9667, 0.875, 0.9667, 0.875, 0.9071, 0.9375, 0.9071, 0.9375, 0.9667, 0.9062, 0.9667, 0.9062, 0.9071, 0.9688, 0.9071, 0.9688, 0.9667, 0.9375, 0.9667, 0.9375, 0.9071, 1.0, 0.9071, 1.0, 0.9667, 0.9688, 0.9667, 0.9688, 0.9071, 1.0, 0.9667, 1.0, 1.0, 0.9688, 1.0, 0.9688, 0.9667, 0.9688, 0.9667, 0.9688, 1.0, 0.9375, 1.0, 0.9375, 0.9667, 0.9375, 0.9667, 0.9375, 1.0, 0.9062, 1.0, 0.9062, 0.9667, 0.9062, 0.9667, 0.9062, 1.0, 0.875, 1.0, 0.875, 0.9667, 0.875, 0.9667, 0.875, 1.0, 0.8438, 1.0, 0.8438, 0.9667, 0.8438, 0.9667, 0.8438, 1.0, 0.8125, 1.0, 0.8125, 0.9667, 0.8125, 0.9667, 0.8125, 1.0, 0.7812, 1.0, 0.7812, 0.9667, 0.7812, 0.9667, 0.7812, 1.0, 0.75, 1.0, 0.75, 0.9667, 0.75, 0.9667, 0.75, 1.0, 0.7188, 1.0, 0.7188, 0.9667, 0.7188, 0.9667, 0.7188, 1.0, 0.6875, 1.0, 0.6875, 0.9667, 0.6875, 0.9667, 0.6875, 1.0, 0.6562, 1.0, 0.6562, 0.9667, 0.6562, 0.9667, 0.6562, 1.0, 0.625, 1.0, 0.625, 0.9667, 0.625, 0.9667, 0.625, 1.0, 0.5938, 1.0, 0.5938, 0.9667, 0.5938, 0.9667, 0.5938, 1.0, 0.5625, 1.0, 0.5625, 0.9667, 0.5625, 0.9667, 0.5625, 1.0, 0.5312, 1.0, 0.5312, 0.9667, 0.5312, 0.9667, 0.5312, 1.0, 0.5, 1.0, 0.5, 0.9667, 0.5, 0.9667, 0.5, 1.0, 0.4688, 1.0, 0.4688, 0.9667, 0.4688, 0.9667, 0.4688, 1.0, 0.4375, 1.0, 0.4375, 0.9667, 0.4375, 0.9667, 0.4375, 1.0, 0.4062, 1.0, 0.4062, 0.9667, 0.4062, 0.9667, 0.4062, 1.0, 0.375, 1.0, 0.375, 0.9667, 0.375, 0.9667, 0.375, 1.0, 0.3438, 1.0, 0.3437, 0.9667, 0.3437, 0.9667, 0.3438, 1.0, 0.3125, 1.0, 0.3125, 0.9667, 0.3125, 0.9667, 0.3125, 1.0, 0.2812, 1.0, 0.2812, 0.9667, 0.2812, 0.9667, 0.2812, 1.0, 0.25, 1.0, 0.25, 0.9667, 0.25, 0.9667, 0.25, 1.0, 0.2188, 1.0, 0.2188, 0.9667, 0.2188, 0.9667, 0.2188, 1.0, 0.1875, 1.0, 0.1875, 0.9667, 0.1875, 0.9667, 0.1875, 1.0, 0.1562, 1.0, 0.1562, 0.9667, 0.1562, 0.9667, 0.1562, 1.0, 0.125, 1.0, 0.125, 0.9667, 0.125, 0.9667, 0.125, 1.0, 0.09375, 1.0, 0.09375, 0.9667, 0.09375, 0.9667, 0.09375, 1.0, 0.0625, 1.0, 0.0625, 0.9667, 0.0625, 0.9667, 0.0625, 1.0, 0.03125, 1.0, 0.03125, 0.9667, 0.03125, 0.9667, 0.03125, 1.0, 0.0, 1.0, 0.0, 0.9667, 0.0, 0.9667, 0.03125, 0.9667, 0.03125, 0.9667, 0.0, 0.9667, 0.2968, 0.01461, 0.25, 0.01, 0.25, 0.01, 0.2968, 0.01461, 0.8438, 0.9667, 0.875, 0.9667, 0.875, 0.9667, 0.8438, 0.9667, 0.03125, 0.9667, 0.0625, 0.9667, 0.0625, 0.9667, 0.03125, 0.9667, 0.01, 0.25, 0.01461, 0.2968, 0.01461, 0.2968, 0.01, 0.25, 0.875, 0.9667, 0.9062, 0.9667, 0.9062, 0.9667, 0.875, 0.9667, 0.0625, 0.9667, 0.09375, 0.9667, 0.09375, 0.9667, 0.0625, 0.9667, 0.9062, 0.9667, 0.9375, 0.9667, 0.9375, 0.9667, 0.9062, 0.9667, 0.4854, 0.2968, 0.49, 0.25, 0.49, 0.25, 0.4854, 0.2968, 0.09375, 0.9667, 0.125, 0.9667, 0.125, 0.9667, 0.09375, 0.9667, 0.25, 0.01, 0.2032, 0.01461, 0.2032, 0.01461, 0.25, 0.01, 0.9375, 0.9667, 0.9688, 0.9667, 0.9688, 0.9667, 0.9375, 0.9667, 0.125, 0.9667, 0.1562, 0.9667, 0.1562, 0.9667, 0.125, 0.9667, 0.01461, 0.2968, 0.02827, 0.3418, 0.02827, 0.3418, 0.01461, 0.2968, 0.9688, 0.9667, 1.0, 0.9667, 1.0, 0.9667, 0.9688, 0.9667, 0.1562, 0.9667, 0.1875, 0.9667, 0.1875, 0.9667, 0.1562, 0.9667, 0.49, 0.25, 0.4854, 0.2032, 0.4854, 0.2032, 0.49, 0.25, 0.1875, 0.9667, 0.2188, 0.9667, 0.2188, 0.9667, 0.1875, 0.9667, 0.2032, 0.01461, 0.1582, 0.02827, 0.1582, 0.02827, 0.2032, 0.01461, 0.25, 0.49, 0.2968, 0.4854, 0.2968, 0.4854, 0.25, 0.49, 0.2188, 0.9667, 0.25, 0.9667, 0.25, 0.9667, 0.2188, 0.9667, 0.02827, 0.3418, 0.05045, 0.3833, 0.05045, 0.3833, 0.02827, 0.3418, 0.25, 0.9667, 0.2812, 0.9667, 0.2812, 0.9667, 0.25, 0.9667, 0.4854, 0.2032, 0.4717, 0.1582, 0.4717, 0.1582, 0.4854, 0.2032, 0.2812, 0.9667, 0.3125, 0.9667, 0.3125, 0.9667, 0.2812, 0.9667, 0.1582, 0.02827, 0.1167, 0.05045, 0.1167, 0.05045, 0.1582, 0.02827, 0.3125, 0.9667, 0.3437, 0.9667, 0.3437, 0.9667, 0.3125, 0.9667, 0.05045, 0.3833, 0.08029, 0.4197, 0.08029, 0.4197, 0.05045, 0.3833, 0.2968, 0.4854, 0.3418, 0.4717, 0.3418, 0.4717, 0.2968, 0.4854, 0.3437, 0.9667, 0.375, 0.9667, 0.375, 0.9667, 0.3437, 0.9667, 0.4717, 0.1582, 0.4496, 0.1167, 0.4496, 0.1167, 0.4717, 0.1582, 0.375, 0.9667, 0.4062, 0.9667, 0.4062, 0.9667, 0.375, 0.9667, 0.2921, 0.4618, 0.25, 0.466, 0.2079, 0.4618, 0.1674, 0.4495, 0.13, 0.4296, 0.0973, 0.4027, 0.07044, 0.37, 0.05049, 0.3326, 0.0382, 0.2921, 0.03405, 0.25, 0.0382, 0.2079, 0.05049, 0.1674, 0.07044, 0.13, 0.0973, 0.0973, 0.13, 0.07044, 0.1674, 0.05049, 0.2079, 0.0382, 0.25, 0.03405, 0.2921, 0.0382, 0.3326, 0.05049, 0.37, 0.07044, 0.4027, 0.0973, 0.4296, 0.13, 0.4495, 0.1674, 0.4618, 0.2079, 0.466, 0.25, 0.4618, 0.2921, 0.4495, 0.3326, 0.4296, 0.37, 0.4027, 0.4027, 0.37, 0.4296, 0.3326, 0.4495, 0.37, 0.07044, 0.4027, 0.0973, 0.4027, 0.0973, 0.37, 0.07044, 0.07044, 0.37, 0.05049, 0.3326, 0.05049, 0.3326, 0.07044, 0.37, 0.3326, 0.05049, 0.37, 0.07044, 0.37, 0.07044, 0.3326, 0.05049, 0.2921, 0.4618, 0.25, 0.466, 0.25, 0.466, 0.2921, 0.4618, 0.0973, 0.4027, 0.07044, 0.37, 0.07044, 0.37, 0.0973, 0.4027, 0.2921, 0.0382, 0.3326, 0.05049, 0.3326, 0.05049, 0.2921, 0.0382, 0.3326, 0.4495, 0.2921, 0.4618, 0.2921, 0.4618, 0.3326, 0.4495, 0.13, 0.4296, 0.0973, 0.4027, 0.0973, 0.4027, 0.13, 0.4296, 0.25, 0.03405, 0.2921, 0.0382, 0.2921, 0.0382, 0.25, 0.03405, 0.37, 0.4296, 0.3326, 0.4495, 0.3326, 0.4495, 0.37, 0.4296, 0.1674, 0.4495, 0.13, 0.4296, 0.13, 0.4296, 0.1674, 0.4495, 0.2079, 0.0382, 0.25, 0.03405, 0.25, 0.03405, 0.2079, 0.0382, 0.4027, 0.4027, 0.37, 0.4296, 0.37, 0.4296, 0.4027, 0.4027, 0.2079, 0.4618, 0.1674, 0.4495, 0.1674, 0.4495, 0.2079, 0.4618, 0.1674, 0.05049, 0.2079, 0.0382, 0.2079, 0.0382, 0.1674, 0.05049, 0.4296, 0.37, 0.4027, 0.4027, 0.4027, 0.4027, 0.4296, 0.37, 0.25, 0.466, 0.2079, 0.4618, 0.2079, 0.4618, 0.25, 0.466, 0.13, 0.07044, 0.1674, 0.05049, 0.1674, 0.05049, 0.13, 0.07044, 0.4495, 0.3326, 0.4296, 0.37, 0.4296, 0.37, 0.4495, 0.3326, 0.0973, 0.0973, 0.13, 0.07044, 0.13, 0.07044, 0.0973, 0.0973, 0.4618, 0.2921, 0.4495, 0.3326, 0.4495, 0.3326, 0.4618, 0.2921, 0.07044, 0.13, 0.0973, 0.0973, 0.0973, 0.0973, 0.07044, 0.13, 0.466, 0.25, 0.4618, 0.2921, 0.4618, 0.2921, 0.466, 0.25, 0.05049, 0.1674, 0.07044, 0.13, 0.07044, 0.13, 0.05049, 0.1674, 0.4618, 0.2079, 0.466, 0.25, 0.466, 0.25, 0.4618, 0.2079, 0.0382, 0.2079, 0.05049, 0.1674, 0.05049, 0.1674, 0.0382, 0.2079, 0.4495, 0.1674, 0.4618, 0.2079, 0.4618, 0.2079, 0.4495, 0.1674, 0.03405, 0.25, 0.0382, 0.2079, 0.0382, 0.2079, 0.03405, 0.25, 0.4296, 0.13, 0.4495, 0.1674, 0.4495, 0.1674, 0.4296, 0.13, 0.0382, 0.2921, 0.03405, 0.25, 0.03405, 0.25, 0.0382, 0.2921, 0.4027, 0.0973, 0.4296, 0.13, 0.4296, 0.13, 0.4027, 0.0973, 1.0, 0.7863, 1.0, 0.8475, 0.9688, 0.8475, 0.9688, 0.7863, 0.9688, 0.7863, 0.9688, 0.8475, 0.9375, 0.8475, 0.9375, 0.7863, 0.9375, 0.7863, 0.9375, 0.8475, 0.9062, 0.8475, 0.9062, 0.7863, 0.9062, 0.7863, 0.9062, 0.8475, 0.875, 0.8475, 0.875, 0.7863, 0.875, 0.7863, 0.875, 0.8475, 0.8438, 0.8475, 0.8438, 0.7863, 0.8438, 0.7863, 0.8438, 0.8475, 0.8125, 0.8475, 0.8125, 0.7863, 0.8125, 0.7863, 0.8125, 0.8475, 0.7812, 0.8475, 0.7812, 0.7863, 0.7812, 0.7863, 0.7812, 0.8475, 0.75, 0.8475, 0.75, 0.7863, 0.75, 0.7863, 0.75, 0.8475, 0.7188, 0.8475, 0.7188, 0.7863, 0.7188, 0.7863, 0.7188, 0.8475, 0.6875, 0.8475, 0.6875, 0.7863, 0.6875, 0.7863, 0.6875, 0.8475, 0.6562, 0.8475, 0.6562, 0.7863, 0.6562, 0.7863, 0.6562, 0.8475, 0.625, 0.8475, 0.625, 0.7863, 0.625, 0.7863, 0.625, 0.8475, 0.5938, 0.8475, 0.5938, 0.7863, 0.5938, 0.7863, 0.5938, 0.8475, 0.5625, 0.8475, 0.5625, 0.7863, 0.5625, 0.7863, 0.5625, 0.8475, 0.5312, 0.8475, 0.5312, 0.7863, 0.5312, 0.7863, 0.5312, 0.8475, 0.5, 0.8475, 0.5, 0.7863, 0.5, 0.7863, 0.5, 0.8475, 0.4688, 0.8475, 0.4688, 0.7863, 0.4688, 0.7863, 0.4688, 0.8475, 0.4375, 0.8475, 0.4375, 0.7863, 0.4375, 0.7863, 0.4375, 0.8475, 0.4062, 0.8475, 0.4062, 0.7863, 0.4062, 0.7863, 0.4062, 0.8475, 0.375, 0.8475, 0.375, 0.7863, 0.375, 0.7863, 0.375, 0.8475, 0.3438, 0.8475, 0.3438, 0.7863, 0.3438, 0.7863, 0.3438, 0.8475, 0.3125, 0.8475, 0.3125, 0.7863, 0.3125, 0.7863, 0.3125, 0.8475, 0.2812, 0.8475, 0.2812, 0.7863, 0.2812, 0.7863, 0.2812, 0.8475, 0.25, 0.8475, 0.25, 0.7863, 0.25, 0.7863, 0.25, 0.8475, 0.2188, 0.8475, 0.2188, 0.7863, 0.2188, 0.7863, 0.2188, 0.8475, 0.1875, 0.8475, 0.1875, 0.7863, 0.1875, 0.7863, 0.1875, 0.8475, 0.1562, 0.8475, 0.1562, 0.7863, 0.1562, 0.7863, 0.1562, 0.8475, 0.125, 0.8475, 0.125, 0.7863, 0.125, 0.7863, 0.125, 0.8475, 0.09375, 0.8475, 0.09375, 0.7863, 0.09375, 0.7863, 0.09375, 0.8475, 0.0625, 0.8475, 0.0625, 0.7863, 0.0625, 0.7863, 0.0625, 0.8475, 0.03125, 0.8475, 0.03125, 0.7863, 0.03125, 0.7863, 0.03125, 0.8475, 0.0, 0.8475, 0.0, 0.7863, 0.03125, 0.5, 0.03125, 0.7863, 0.0, 0.7863, 0.0, 0.5, 0.0625, 0.5, 0.0625, 0.7863, 0.03125, 0.7863, 0.03125, 0.5, 0.09375, 0.5, 0.09375, 0.7863, 0.0625, 0.7863, 0.0625, 0.5, 0.125, 0.5, 0.125, 0.7863, 0.09375, 0.7863, 0.09375, 0.5, 0.1562, 0.5, 0.1562, 0.7863, 0.125, 0.7863, 0.125, 0.5, 0.1875, 0.5, 0.1875, 0.7863, 0.1562, 0.7863, 0.1562, 0.5, 0.2188, 0.5, 0.2188, 0.7863, 0.1875, 0.7863, 0.1875, 0.5, 0.25, 0.5, 0.25, 0.7863, 0.2188, 0.7863, 0.2188, 0.5, 0.2812, 0.5, 0.2812, 0.7863, 0.25, 0.7863, 0.25, 0.5, 0.3125, 0.5, 0.3125, 0.7863, 0.2812, 0.7863, 0.2812, 0.5, 0.3438, 0.5, 0.3438, 0.7863, 0.3125, 0.7863, 0.3125, 0.5, 0.375, 0.5, 0.375, 0.7863, 0.3438, 0.7863, 0.3438, 0.5, 0.4062, 0.5, 0.4062, 0.7863, 0.375, 0.7863, 0.375, 0.5, 0.4375, 0.5, 0.4375, 0.7863, 0.4062, 0.7863, 0.4062, 0.5, 0.4688, 0.5, 0.4688, 0.7863, 0.4375, 0.7863, 0.4375, 0.5, 0.5, 0.5, 0.5, 0.7863, 0.4688, 0.7863, 0.4688, 0.5, 0.5312, 0.5, 0.5312, 0.7863, 0.5, 0.7863, 0.5, 0.5, 0.5625, 0.5, 0.5625, 0.7863, 0.5312, 0.7863, 0.5312, 0.5, 0.5938, 0.5, 0.5938, 0.7863, 0.5625, 0.7863, 0.5625, 0.5, 0.625, 0.5, 0.625, 0.7863, 0.5938, 0.7863, 0.5938, 0.5, 0.6562, 0.5, 0.6562, 0.7863, 0.625, 0.7863, 0.625, 0.5, 0.6875, 0.5, 0.6875, 0.7863, 0.6562, 0.7863, 0.6562, 0.5, 0.7188, 0.5, 0.7188, 0.7863, 0.6875, 0.7863, 0.6875, 0.5, 0.75, 0.5, 0.75, 0.7863, 0.7188, 0.7863, 0.7188, 0.5, 0.7812, 0.5, 0.7812, 0.7863, 0.75, 0.7863, 0.75, 0.5, 0.8125, 0.5, 0.8125, 0.7863, 0.7812, 0.7863, 0.7812, 0.5, 0.8438, 0.5, 0.8438, 0.7863, 0.8125, 0.7863, 0.8125, 0.5, 0.875, 0.5, 0.875, 0.7863, 0.8438, 0.7863, 0.8438, 0.5, 0.9062, 0.5, 0.9062, 0.7863, 0.875, 0.7863, 0.875, 0.5, 0.9375, 0.5, 0.9375, 0.7863, 0.9062, 0.7863, 0.9062, 0.5, 0.9688, 0.5, 0.9688, 0.7863, 0.9375, 0.7863, 0.9375, 0.5, 1.0, 0.5, 1.0, 0.7863, 0.9688, 0.7863, 0.9688, 0.5, 1.0, 0.8475, 1.0, 0.9071, 0.9688, 0.9071, 0.9688, 0.8475, 0.9688, 0.8475, 0.9688, 0.9071, 0.9375, 0.9071, 0.9375, 0.8475, 0.9375, 0.8475, 0.9375, 0.9071, 0.9062, 0.9071, 0.9062, 0.8475, 0.9062, 0.8475, 0.9062, 0.9071, 0.875, 0.9071, 0.875, 0.8475, 0.875, 0.8475, 0.875, 0.9071, 0.8438, 0.9071, 0.8438, 0.8475, 0.8438, 0.8475, 0.8438, 0.9071, 0.8125, 0.9071, 0.8125, 0.8475, 0.8125, 0.8475, 0.8125, 0.9071, 0.7812, 0.9071, 0.7812, 0.8475, 0.7812, 0.8475, 0.7812, 0.9071, 0.75, 0.9071, 0.75, 0.8475, 0.75, 0.8475, 0.75, 0.9071, 0.7188, 0.9071, 0.7188, 0.8475, 0.7188, 0.8475, 0.7188, 0.9071, 0.6875, 0.9071, 0.6875, 0.8475, 0.6875, 0.8475, 0.6875, 0.9071, 0.6562, 0.9071, 0.6562, 0.8475, 0.6562, 0.8475, 0.6562, 0.9071, 0.625, 0.9071, 0.625, 0.8475, 0.625, 0.8475, 0.625, 0.9071, 0.5938, 0.9071, 0.5938, 0.8475, 0.5938, 0.8475, 0.5938, 0.9071, 0.5625, 0.9071, 0.5625, 0.8475, 0.5625, 0.8475, 0.5625, 0.9071, 0.5312, 0.9071, 0.5312, 0.8475, 0.5312, 0.8475, 0.5312, 0.9071, 0.5, 0.9071, 0.5, 0.8475, 0.5, 0.8475, 0.5, 0.9071, 0.5, 0.9071, 0.5, 0.8475, 0.4375, 0.9071, 0.4375, 0.8475, 0.4375, 0.8475, 0.4375, 0.9071, 0.4375, 0.8475, 0.4375, 0.9071, 0.4062, 0.9071, 0.4062, 0.8475, 0.4062, 0.8475, 0.4062, 0.9071, 0.375, 0.9071, 0.375, 0.8475, 0.375, 0.8475, 0.375, 0.9071, 0.3438, 0.9071, 0.3438, 0.8475, 0.3438, 0.8475, 0.3438, 0.9071, 0.3125, 0.9071, 0.3125, 0.8475, 0.3125, 0.8475, 0.3125, 0.9071, 0.2812, 0.9071, 0.2812, 0.8475, 0.2812, 0.8475, 0.2812, 0.9071, 0.25, 0.9071, 0.25, 0.8475, 0.25, 0.8475, 0.25, 0.9071, 0.2188, 0.9071, 0.2188, 0.8475, 0.2188, 0.8475, 0.2188, 0.9071, 0.1875, 0.9071, 0.1875, 0.8475, 0.1875, 0.8475, 0.1875, 0.9071, 0.1562, 0.9071, 0.1562, 0.8475, 0.1562, 0.8475, 0.1562, 0.9071, 0.125, 0.9071, 0.125, 0.8475, 0.125, 0.8475, 0.125, 0.9071, 0.09375, 0.9071, 0.09375, 0.8475, 0.09375, 0.8475, 0.09375, 0.9071, 0.0625, 0.9071, 0.0625, 0.8475, 0.0625, 0.8475, 0.0625, 0.9071, 0.03125, 0.9071, 0.03125, 0.8475, 0.03125, 0.8475, 0.03125, 0.9071, 0.0, 0.9071, 0.0, 0.8475, 0.4688, 0.8475, 0.5, 0.8475, 0.5, 0.8475, 0.4688, 0.8475, 0.5, 0.9071, 0.4688, 0.9071, 0.4688, 0.9071, 0.5, 0.9071, 0.4688, 0.8475, 0.5, 0.8475, 0.5, 0.8475, 0.4688, 0.8475, 0.5, 0.9071, 0.4688, 0.9071, 0.4688, 0.9071, 0.5, 0.9071, 0.4375, 0.8475, 0.4688, 0.8475, 0.4688, 0.8475, 0.4375, 0.8475, 0.4688, 0.9071, 0.4375, 0.9071, 0.4375, 0.9071, 0.4688, 0.9071, 0.4375, 0.9071, 0.4375, 0.8475, 0.4375, 0.8475, 0.4375, 0.9071, 0.4375, 0.8475, 0.4688, 0.8475, 0.4688, 0.8475, 0.4375, 0.8475, 0.4688, 0.9071, 0.4375, 0.9071, 0.4375, 0.9071, 0.4688, 0.9071, 0.4375, 0.8475, 0.4688, 0.8475, 0.4688, 0.8475, 0.4375, 0.8475, 0.4375, 0.9071, 0.4375, 0.8475, 0.4375, 0.8475, 0.4375, 0.9071, 0.5, 0.8475, 0.5, 0.9071, 0.5, 0.9071, 0.5, 0.8475, 0.4688, 0.9071, 0.4375, 0.9071, 0.4375, 0.9071, 0.4688, 0.9071, 0.4688, 0.8475, 0.5, 0.8475, 0.5, 0.8475, 0.4688, 0.8475, 0.5, 0.8475, 0.5, 0.9071, 0.5, 0.9071, 0.5, 0.8475, 0.5, 0.9071, 0.4688, 0.9071, 0.4688, 0.9071, 0.5, 0.9071, 0.4688, 0.8475, 0.5, 0.8475, 0.5, 0.8475, 0.4688, 0.8475, 0.4688, 0.9071, 0.4375, 0.9071, 0.4375, 0.9071, 0.4688, 0.9071, 0.5, 0.8475, 0.5, 0.9071, 0.5, 0.9071, 0.5, 0.8475, 0.4375, 0.9071, 0.4375, 0.8475, 0.4375, 0.8475, 0.4375, 0.9071, 0.4375, 0.8475, 0.4688, 0.8475, 0.4688, 0.8475, 0.4375, 0.8475, 0.4375, 0.9071, 0.4375, 0.8475, 0.4375, 0.8475, 0.4375, 0.9071, 0.5, 0.8475, 0.5, 0.9071, 0.5, 0.9071, 0.5, 0.8475, 0.5, 0.9071, 0.4688, 0.9071, 0.4688, 0.9071, 0.5, 0.9071, 0.5, 0.8475, 0.5, 0.9071, 0.4688, 0.9071, 0.4688, 0.8475, 0.4688, 0.8475, 0.4688, 0.9071, 0.4375, 0.9071, 0.4375, 0.8475, 0.5, 0.9071, 0.4688, 0.9071, 0.4688, 0.9071, 0.5, 0.9071, 0.5, 0.8475, 0.5, 0.8475, 0.5, 0.8475, 0.5, 0.8475, 0.4688, 0.9071, 0.4375, 0.9071, 0.4375, 0.9071, 0.4688, 0.9071, 0.4375, 0.8475, 0.4375, 0.8475, 0.4375, 0.8475, 0.4375, 0.8475, 0.4375, 0.8475, 0.4688, 0.8475, 0.4688, 0.8475, 0.4375, 0.8475, 0.4688, 0.8475, 0.4375, 0.8475, 0.4375, 0.8475, 0.4688, 0.8475, 0.4375, 0.8475, 0.4688, 0.8475, 0.4688, 0.8475, 0.4375, 0.8475, 0.5, 0.8475, 0.4688, 0.8475, 0.4688, 0.8475, 0.5, 0.8475, 0.4688, 0.8475, 0.4375, 0.8475, 0.4375, 0.8475, 0.4688, 0.8475, 0.4688, 0.8475, 0.5, 0.8475, 0.5, 0.8475, 0.4688, 0.8475, 0.5, 0.8475, 0.4688, 0.8475, 0.4688, 0.8475, 0.5, 0.8475, 0.5, 0.8475, 0.5, 0.8475, 0.5, 0.8475, 0.5, 0.8475, 0.4375, 0.8475, 0.4375, 0.8475, 0.4375, 0.8475, 0.4375, 0.8475, 0.5, 0.8475, 0.5, 0.8475, 0.5, 0.8475, 0.5, 0.8475, 0.5, 0.8475, 0.4688, 0.8475, 0.4688, 0.8475, 0.5, 0.8475, 0.4688, 0.8475, 0.5, 0.8475, 0.5, 0.8475, 0.4688, 0.8475, 0.4688, 0.8475, 0.5, 0.8475, 0.5, 0.8475, 0.4688, 0.8475, 0.4375, 0.8475, 0.4688, 0.8475, 0.4688, 0.8475, 0.4375, 0.8475, 0.4688, 0.8475, 0.5, 0.8475, 0.5, 0.8475, 0.4688, 0.8475, 0.4688, 0.8475, 0.4375, 0.8475, 0.4375, 0.8475, 0.4688, 0.8475, 0.4375, 0.8475, 0.4688, 0.8475, 0.4688, 0.8475, 0.4375, 0.8475, 0.4375, 0.8475, 0.4375, 0.8475, 0.4375, 0.8475, 0.4375, 0.8475])
me_cylinder.materials.append(mat_material)
me_cylinder.use_remesh_fix_poles = True
me_cylinder.use_remesh_preserve_attributes = False
me_cylinder.use_mirror_vertex_groups = False
me_cylinder.update()

# ---- objects
ob_cylinder = bpy.data.objects.new('Cylinder', me_cylinder)

# ---- transforms, parenting, visibility, modifiers, constraints
ob_cylinder.location = (0.0, 0.0, 0.0)
ob_cylinder.lineart.crease_threshold = 0.0

# ---- collection membership
col_collection.objects.link(ob_cylinder)

# ---- scene / render settings (as saved in the file)
scene.frame_start = 1; scene.frame_end = 250; scene.frame_set(1)
scene.render.engine = 'BLENDER_EEVEE_NEXT'
scene.cycles.use_denoising = False
scene.cycles.samples = 128
scene.cycles.sampling_pattern = 'TABULATED_SOBOL'
scene.cycles.use_adaptive_sampling = False
scene.cycles.use_light_tree = False
scene.view_settings.view_transform = 'Filmic'
bpy.context.view_layer.update()

# ---- added for rendering (the .blend has no active camera and no usable light): camera, sun
cam_auto = bpy.data.cameras.new('AutoCamera')
cam_auto.lens = 50.0
cam_auto.sensor_width = 36.0
cam_auto.clip_end = 1000.0
ob_auto_camera = bpy.data.objects.new('AutoCamera', cam_auto)
scene.collection.objects.link(ob_auto_camera)
ob_auto_camera.location = (0.750114, -0.997668, 0.600529)
ob_auto_camera.rotation_euler = (1.09748, -7.21219e-08, 0.694738)
scene.camera = ob_auto_camera
light_auto_sun = bpy.data.lights.new('AutoSun', 'SUN')
light_auto_sun.energy = 3.0
light_auto_sun.angle = 0.0523599
ob_auto_sun = bpy.data.objects.new('AutoSun', light_auto_sun)
scene.collection.objects.link(ob_auto_sun)
ob_auto_sun.rotation_euler = (0.872665, 0.174533, 0.523599)
bpy.context.view_layer.update()
